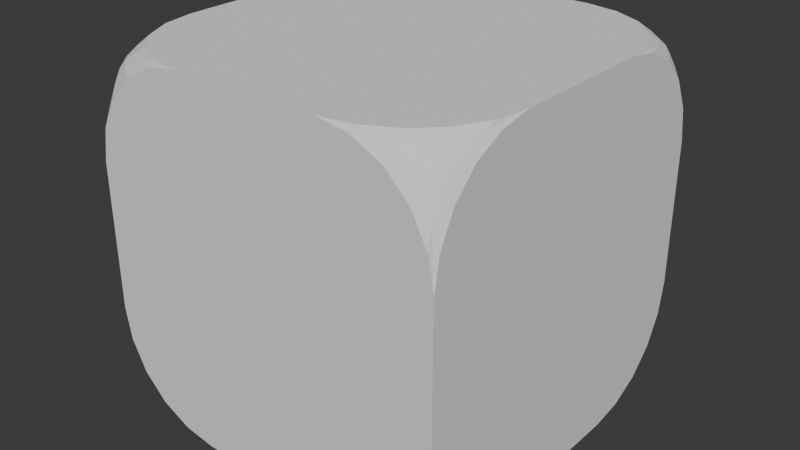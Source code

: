 # Source: TestInteractable.blend  (saved by Blender 4.0.36; exported with 4.5.12 LTS)
import bpy
from mathutils import Matrix  # noqa: F401  (used for matrix-valued properties, if any)

bpy.ops.wm.read_factory_settings(use_empty=True)
scene = bpy.context.scene
scene.name = 'Scene'

# ---- collections
col_collection = bpy.data.collections.new('Collection'); scene.collection.children.link(col_collection)

# ---- world
world_world = bpy.data.worlds.new('World'); scene.world = world_world
world_world.use_nodes = True; world_world.node_tree.nodes.clear()
_N = world_world.node_tree.nodes; _L = world_world.node_tree.links
n0 = _N.new('ShaderNodeOutputWorld'); n0.name = 'World Output'; n0.location = (300, 300)
n1 = _N.new('ShaderNodeBackground'); n1.name = 'Background'; n1.location = (10, 300)
n1.inputs[0].default_value = (0.05088, 0.05088, 0.05088, 1.0)
_L.new(n1.outputs[0], n0.inputs[0])
n0.is_active_output = True
world_world.color = (0.05088, 0.05088, 0.05088)
world_world.use_sun_shadow = False
world_world.sun_shadow_jitter_overblur = 0.0

# ---- meshes
me_cube_001 = bpy.data.meshes.new('Cube.001')
me_cube_001.from_pydata([(-0.2036, -0.5, -0.5), (-0.5, -0.5, -0.2036), (-0.5, -0.2036, -0.5), (-0.2948, -0.5, -0.4842), (-0.3773, -0.5, -0.4427), (-0.2948, -0.4842, -0.5), (-0.3541, -0.4793, -0.4806), (-0.4084, -0.481, -0.4513), (-0.3773, -0.4427, -0.5), (-0.4082, -0.4505, -0.481), (-0.4354, -0.4591, -0.4591), (-0.5, -0.4842, -0.2948), (-0.5, -0.4427, -0.3773), (-0.4842, -0.5, -0.2948), (-0.4793, -0.4806, -0.3541), (-0.481, -0.4513, -0.4084), (-0.4427, -0.5, -0.3773), (-0.4505, -0.481, -0.4082), (-0.4591, -0.4591, -0.4354), (-0.4842, -0.2948, -0.5), (-0.4427, -0.3773, -0.5), (-0.5, -0.2948, -0.4842), (-0.4806, -0.3541, -0.4793), (-0.4513, -0.4084, -0.481), (-0.5, -0.3773, -0.4427), (-0.481, -0.4082, -0.4505), (-0.4591, -0.4354, -0.4591), (-0.2036, -0.5, 0.5), (-0.5, -0.2036, 0.5), (-0.5, -0.5, 0.2036), (-0.2948, -0.4842, 0.5), (-0.3773, -0.4427, 0.5), (-0.2948, -0.5, 0.4842), (-0.3541, -0.4806, 0.4793), (-0.4084, -0.4513, 0.481), (-0.3773, -0.5, 0.4427), (-0.4082, -0.481, 0.4505), (-0.4354, -0.4591, 0.4591), (-0.5, -0.2948, 0.4842), (-0.5, -0.3773, 0.4427), (-0.4842, -0.2948, 0.5), (-0.4793, -0.3541, 0.4806), (-0.481, -0.4084, 0.4513), (-0.4427, -0.3773, 0.5), (-0.4505, -0.4082, 0.481), (-0.4591, -0.4354, 0.4591), (-0.4842, -0.5, 0.2948), (-0.4427, -0.5, 0.3773), (-0.5, -0.4842, 0.2948), (-0.4806, -0.4793, 0.3541), (-0.4513, -0.481, 0.4084), (-0.5, -0.4427, 0.3773), (-0.481, -0.4505, 0.4082), (-0.4591, -0.4591, 0.4354), (-0.5, 0.2036, -0.5), (-0.5, 0.5, -0.2036), (-0.2036, 0.5, -0.5), (-0.5, 0.2948, -0.4842), (-0.5, 0.3773, -0.4427), (-0.4842, 0.2948, -0.5), (-0.4793, 0.3541, -0.4806), (-0.481, 0.4084, -0.4513), (-0.4427, 0.3773, -0.5), (-0.4505, 0.4082, -0.481), (-0.4591, 0.4354, -0.4591), (-0.4842, 0.5, -0.2948), (-0.4427, 0.5, -0.3773), (-0.5, 0.4842, -0.2948), (-0.4806, 0.4793, -0.3541), (-0.4513, 0.481, -0.4084), (-0.5, 0.4427, -0.3773), (-0.481, 0.4505, -0.4082), (-0.4591, 0.4591, -0.4354), (-0.2948, 0.4842, -0.5), (-0.3773, 0.4427, -0.5), (-0.2948, 0.5, -0.4842), (-0.3541, 0.4806, -0.4793), (-0.4084, 0.4513, -0.481), (-0.3773, 0.5, -0.4427), (-0.4082, 0.481, -0.4505), (-0.4354, 0.4591, -0.4591), (-0.2036, 0.5, 0.5), (-0.5, 0.5, 0.2036), (-0.5, 0.2036, 0.5), (-0.2948, 0.5, 0.4842), (-0.3773, 0.5, 0.4427), (-0.2948, 0.4842, 0.5), (-0.3541, 0.4793, 0.4806), (-0.4084, 0.481, 0.4513), (-0.3773, 0.4427, 0.5), (-0.4082, 0.4505, 0.481), (-0.4354, 0.4591, 0.4591), (-0.5, 0.4842, 0.2948), (-0.5, 0.4427, 0.3773), (-0.4842, 0.5, 0.2948), (-0.4793, 0.4806, 0.3541), (-0.481, 0.4513, 0.4084), (-0.4427, 0.5, 0.3773), (-0.4505, 0.481, 0.4082), (-0.4591, 0.4591, 0.4354), (-0.4842, 0.2948, 0.5), (-0.4427, 0.3773, 0.5), (-0.5, 0.2948, 0.4842), (-0.4806, 0.3541, 0.4793), (-0.4513, 0.4084, 0.481), (-0.5, 0.3773, 0.4427), (-0.481, 0.4082, 0.4505), (-0.4591, 0.4354, 0.4591), (0.5, -0.2036, -0.5), (0.5, -0.5, -0.2036), (0.2036, -0.5, -0.5), (0.5, -0.2948, -0.4842), (0.5, -0.3773, -0.4427), (0.4842, -0.2948, -0.5), (0.4793, -0.3541, -0.4806), (0.481, -0.4084, -0.4513), (0.4427, -0.3773, -0.5), (0.4505, -0.4082, -0.481), (0.4591, -0.4354, -0.4591), (0.4842, -0.5, -0.2948), (0.4427, -0.5, -0.3773), (0.5, -0.4842, -0.2948), (0.4806, -0.4793, -0.3541), (0.4513, -0.481, -0.4084), (0.5, -0.4427, -0.3773), (0.481, -0.4505, -0.4082), (0.4591, -0.4591, -0.4354), (0.2948, -0.4842, -0.5), (0.3773, -0.4427, -0.5), (0.2948, -0.5, -0.4842), (0.3541, -0.4806, -0.4793), (0.4084, -0.4513, -0.481), (0.3773, -0.5, -0.4427), (0.4082, -0.481, -0.4505), (0.4354, -0.4591, -0.4591), (0.2036, -0.5, 0.5), (0.5, -0.5, 0.2036), (0.5, -0.2036, 0.5), (0.2948, -0.5, 0.4842), (0.3773, -0.5, 0.4427), (0.2948, -0.4842, 0.5), (0.3541, -0.4793, 0.4806), (0.4084, -0.481, 0.4513), (0.3773, -0.4427, 0.5), (0.4082, -0.4505, 0.481), (0.4354, -0.4591, 0.4591), (0.5, -0.4842, 0.2948), (0.5, -0.4427, 0.3773), (0.4842, -0.5, 0.2948), (0.4793, -0.4806, 0.3541), (0.481, -0.4513, 0.4084), (0.4427, -0.5, 0.3773), (0.4505, -0.481, 0.4082), (0.4591, -0.4591, 0.4354), (0.4842, -0.2948, 0.5), (0.4427, -0.3773, 0.5), (0.5, -0.2948, 0.4842), (0.4806, -0.3541, 0.4793), (0.4513, -0.4084, 0.481), (0.5, -0.3773, 0.4427), (0.481, -0.4082, 0.4505), (0.4591, -0.4354, 0.4591), (0.2036, 0.5, -0.5), (0.5, 0.5, -0.2036), (0.5, 0.2036, -0.5), (0.2948, 0.5, -0.4842), (0.3773, 0.5, -0.4427), (0.2948, 0.4842, -0.5), (0.3541, 0.4793, -0.4806), (0.4084, 0.481, -0.4513), (0.3773, 0.4427, -0.5), (0.4082, 0.4505, -0.481), (0.4354, 0.4591, -0.4591), (0.5, 0.4842, -0.2948), (0.5, 0.4427, -0.3773), (0.4842, 0.5, -0.2948), (0.4793, 0.4806, -0.3541), (0.481, 0.4513, -0.4084), (0.4427, 0.5, -0.3773), (0.4505, 0.481, -0.4082), (0.4591, 0.4591, -0.4354), (0.4842, 0.2948, -0.5), (0.4427, 0.3773, -0.5), (0.5, 0.2948, -0.4842), (0.4806, 0.3541, -0.4793), (0.4513, 0.4084, -0.481), (0.5, 0.3773, -0.4427), (0.481, 0.4082, -0.4505), (0.4591, 0.4354, -0.4591), (0.5, 0.2036, 0.5), (0.5, 0.5, 0.2036), (0.2036, 0.5, 0.5), (0.5, 0.2948, 0.4842), (0.5, 0.3773, 0.4427), (0.4842, 0.2948, 0.5), (0.4793, 0.3541, 0.4806), (0.481, 0.4084, 0.4513), (0.4427, 0.3773, 0.5), (0.4505, 0.4082, 0.481), (0.4591, 0.4354, 0.4591), (0.4842, 0.5, 0.2948), (0.4427, 0.5, 0.3773), (0.5, 0.4842, 0.2948), (0.4806, 0.4793, 0.3541), (0.4513, 0.481, 0.4084), (0.5, 0.4427, 0.3773), (0.481, 0.4505, 0.4082), (0.4591, 0.4591, 0.4354), (0.2948, 0.4842, 0.5), (0.3773, 0.4427, 0.5), (0.2948, 0.5, 0.4842), (0.3541, 0.4806, 0.4793), (0.4084, 0.4513, 0.481), (0.3773, 0.5, 0.4427), (0.4082, 0.481, 0.4505), (0.4354, 0.4591, 0.4591)], [], [(110, 129, 132, 120, 119, 109, 136, 148, 151, 139, 138, 135, 27, 32, 35, 47, 46, 29, 1, 13, 16, 4, 3, 0), (164, 183, 186, 174, 173, 163, 190, 202, 205, 193, 192, 189, 137, 156, 159, 147, 146, 136, 109, 121, 124, 112, 111, 108), (189, 194, 197, 209, 208, 191, 81, 86, 89, 101, 100, 83, 28, 40, 43, 31, 30, 27, 135, 140, 143, 155, 154, 137), (2, 21, 24, 12, 11, 1, 29, 48, 51, 39, 38, 28, 83, 102, 105, 93, 92, 82, 55, 67, 70, 58, 57, 54), (56, 75, 78, 66, 65, 55, 82, 94, 97, 85, 84, 81, 191, 210, 213, 201, 200, 190, 163, 175, 178, 166, 165, 162), (0, 3, 6, 5), (3, 4, 7, 6), (4, 16, 17, 7), (5, 6, 9, 8), (6, 7, 10, 9), (7, 17, 18, 10), (1, 11, 14, 13), (11, 12, 15, 14), (12, 24, 25, 15), (13, 14, 17, 16), (14, 15, 18, 17), (15, 25, 26, 18), (2, 19, 22, 21), (19, 20, 23, 22), (20, 8, 9, 23), (21, 22, 25, 24), (22, 23, 26, 25), (23, 9, 10, 26), (10, 18, 26), (27, 30, 33, 32), (30, 31, 34, 33), (31, 43, 44, 34), (32, 33, 36, 35), (33, 34, 37, 36), (34, 44, 45, 37), (28, 38, 41, 40), (38, 39, 42, 41), (39, 51, 52, 42), (40, 41, 44, 43), (41, 42, 45, 44), (42, 52, 53, 45), (29, 46, 49, 48), (46, 47, 50, 49), (47, 35, 36, 50), (48, 49, 52, 51), (49, 50, 53, 52), (50, 36, 37, 53), (37, 45, 53), (54, 57, 60, 59), (57, 58, 61, 60), (58, 70, 71, 61), (59, 60, 63, 62), (60, 61, 64, 63), (61, 71, 72, 64), (55, 65, 68, 67), (65, 66, 69, 68), (66, 78, 79, 69), (67, 68, 71, 70), (68, 69, 72, 71), (69, 79, 80, 72), (56, 73, 76, 75), (73, 74, 77, 76), (74, 62, 63, 77), (75, 76, 79, 78), (76, 77, 80, 79), (77, 63, 64, 80), (64, 72, 80), (81, 84, 87, 86), (84, 85, 88, 87), (85, 97, 98, 88), (86, 87, 90, 89), (87, 88, 91, 90), (88, 98, 99, 91), (82, 92, 95, 94), (92, 93, 96, 95), (93, 105, 106, 96), (94, 95, 98, 97), (95, 96, 99, 98), (96, 106, 107, 99), (83, 100, 103, 102), (100, 101, 104, 103), (101, 89, 90, 104), (102, 103, 106, 105), (103, 104, 107, 106), (104, 90, 91, 107), (91, 99, 107), (108, 111, 114, 113), (111, 112, 115, 114), (112, 124, 125, 115), (113, 114, 117, 116), (114, 115, 118, 117), (115, 125, 126, 118), (109, 119, 122, 121), (119, 120, 123, 122), (120, 132, 133, 123), (121, 122, 125, 124), (122, 123, 126, 125), (123, 133, 134, 126), (110, 127, 130, 129), (127, 128, 131, 130), (128, 116, 117, 131), (129, 130, 133, 132), (130, 131, 134, 133), (131, 117, 118, 134), (118, 126, 134), (135, 138, 141, 140), (138, 139, 142, 141), (139, 151, 152, 142), (140, 141, 144, 143), (141, 142, 145, 144), (142, 152, 153, 145), (136, 146, 149, 148), (146, 147, 150, 149), (147, 159, 160, 150), (148, 149, 152, 151), (149, 150, 153, 152), (150, 160, 161, 153), (137, 154, 157, 156), (154, 155, 158, 157), (155, 143, 144, 158), (156, 157, 160, 159), (157, 158, 161, 160), (158, 144, 145, 161), (145, 153, 161), (162, 165, 168, 167), (165, 166, 169, 168), (166, 178, 179, 169), (167, 168, 171, 170), (168, 169, 172, 171), (169, 179, 180, 172), (163, 173, 176, 175), (173, 174, 177, 176), (174, 186, 187, 177), (175, 176, 179, 178), (176, 177, 180, 179), (177, 187, 188, 180), (164, 181, 184, 183), (181, 182, 185, 184), (182, 170, 171, 185), (183, 184, 187, 186), (184, 185, 188, 187), (185, 171, 172, 188), (172, 180, 188), (189, 192, 195, 194), (192, 193, 196, 195), (193, 205, 206, 196), (194, 195, 198, 197), (195, 196, 199, 198), (196, 206, 207, 199), (190, 200, 203, 202), (200, 201, 204, 203), (201, 213, 214, 204), (202, 203, 206, 205), (203, 204, 207, 206), (204, 214, 215, 207), (191, 208, 211, 210), (208, 209, 212, 211), (209, 197, 198, 212), (210, 211, 214, 213), (211, 212, 215, 214), (212, 198, 199, 215), (199, 207, 215), (54, 59, 62, 74, 73, 56, 162, 167, 170, 182, 181, 164, 108, 113, 116, 128, 127, 110, 0, 5, 8, 20, 19, 2)])
_uv = me_cube_001.uv_layers.new(name='UVMap')
_uv.uv.foreach_set('vector', [0.375, 0.8241, 0.379, 0.8013, 0.3893, 0.7807, 0.4057, 0.7643, 0.4263, 0.754, 0.4491, 0.75, 0.5509, 0.75, 0.5737, 0.754, 0.5943, 0.7643, 0.6107, 0.7807, 0.621, 0.8013, 0.625, 0.8241, 0.625, 0.9259, 0.621, 0.9487, 0.6107, 0.9693, 0.5943, 0.9857, 0.5737, 0.996, 0.5509, 1.0, 0.4491, 1.0, 0.4263, 0.996, 0.4057, 0.9857, 0.3893, 0.9693, 0.379, 0.9487, 0.375, 0.9259, 0.375, 0.5741, 0.379, 0.5513, 0.3893, 0.5307, 0.4057, 0.5143, 0.4263, 0.504, 0.4491, 0.5, 0.5509, 0.5, 0.5737, 0.504, 0.5943, 0.5143, 0.6107, 0.5307, 0.621, 0.5513, 0.625, 0.5741, 0.625, 0.6759, 0.621, 0.6987, 0.6107, 0.7193, 0.5943, 0.7357, 0.5737, 0.746, 0.5509, 0.75, 0.4491, 0.75, 0.4263, 0.746, 0.4057, 0.7357, 0.3893, 0.7193, 0.379, 0.6987, 0.375, 0.6759, 0.625, 0.5741, 0.629, 0.5513, 0.6393, 0.5307, 0.6557, 0.5143, 0.6763, 0.504, 0.6991, 0.5, 0.8009, 0.5, 0.8237, 0.504, 0.8443, 0.5143, 0.8607, 0.5307, 0.871, 0.5513, 0.875, 0.5741, 0.875, 0.6759, 0.871, 0.6987, 0.8607, 0.7193, 0.8443, 0.7357, 0.8237, 0.746, 0.8009, 0.75, 0.6991, 0.75, 0.6763, 0.746, 0.6557, 0.7357, 0.6393, 0.7193, 0.629, 0.6987, 0.625, 0.6759, 0.375, 0.0741, 0.379, 0.0513, 0.3893, 0.03069, 0.4057, 0.01433, 0.4263, 0.003954, 0.4491, 0.0, 0.5509, 0.0, 0.5737, 0.003954, 0.5943, 0.01433, 0.6107, 0.03069, 0.621, 0.0513, 0.625, 0.0741, 0.625, 0.1759, 0.621, 0.1987, 0.6107, 0.2193, 0.5943, 0.2357, 0.5737, 0.246, 0.5509, 0.25, 0.4491, 0.25, 0.4263, 0.246, 0.4057, 0.2357, 0.3893, 0.2193, 0.379, 0.1987, 0.375, 0.1759, 0.375, 0.3241, 0.379, 0.3013, 0.3893, 0.2807, 0.4057, 0.2643, 0.4263, 0.254, 0.4491, 0.25, 0.5509, 0.25, 0.5737, 0.254, 0.5943, 0.2643, 0.6107, 0.2807, 0.621, 0.3013, 0.625, 0.3241, 0.625, 0.4259, 0.621, 0.4487, 0.6107, 0.4693, 0.5943, 0.4857, 0.5737, 0.496, 0.5509, 0.5, 0.4491, 0.5, 0.4263, 0.496, 0.4057, 0.4857, 0.3893, 0.4693, 0.379, 0.4487, 0.375, 0.4259, 0.375, 0.9259, 0.379, 0.9487, 0.375, 0.9635, 0.375, 0.9487, 0.379, 0.9487, 0.3893, 0.9693, 0.3872, 0.9771, 0.3799, 0.9635, 0.3893, 0.9693, 0.4057, 0.9857, 0.398, 0.9876, 0.3872, 0.9771, 0.375, 0.9487, 0.3799, 0.9635, 0.3798, 0.977, 0.375, 0.9693, 0.375, 0.9635, 0.3872, 0.9771, 0.375, 0.9839, 0.3798, 0.977, 0.3872, 0.9771, 0.398, 0.9876, 0.3911, 1.0, 0.375, 0.9839, 0.4491, 0.0, 0.4263, 0.003954, 0.4115, 0.0, 0.4263, 0.0, 0.4263, 0.003954, 0.4057, 0.01433, 0.3979, 0.01217, 0.4115, 0.004859, 0.4057, 0.01433, 0.3893, 0.03069, 0.3874, 0.02296, 0.3979, 0.01217, 0.4263, 0.0, 0.4115, 0.004859, 0.398, 0.004754, 0.4057, 0.0, 0.4115, 0.0, 0.3979, 0.01217, 0.3911, 0.0, 0.398, 0.004754, 0.3979, 0.01217, 0.3874, 0.02296, 0.375, 0.01615, 0.3911, 0.0, 0.125, 0.6759, 0.129, 0.6987, 0.125, 0.7135, 0.125, 0.6987, 0.129, 0.6987, 0.1393, 0.7193, 0.1372, 0.7271, 0.1299, 0.7135, 0.1393, 0.7193, 0.1557, 0.7357, 0.148, 0.7376, 0.1372, 0.7271, 0.125, 0.6987, 0.1299, 0.7135, 0.1298, 0.727, 0.125, 0.7193, 0.125, 0.7135, 0.1372, 0.7271, 0.125, 0.7339, 0.1298, 0.727, 0.1372, 0.7271, 0.148, 0.7376, 0.1411, 0.75, 0.125, 0.7339, 0.1411, 0.7398, 0.3911, 0.9898, 0.3852, 0.01615, 0.8009, 0.75, 0.8237, 0.746, 0.8385, 0.75, 0.8237, 0.75, 0.8237, 0.746, 0.8443, 0.7357, 0.8521, 0.7378, 0.8385, 0.7451, 0.8443, 0.7357, 0.8607, 0.7193, 0.8626, 0.727, 0.8521, 0.7378, 0.8237, 0.75, 0.8385, 0.7451, 0.852, 0.7452, 0.8443, 0.75, 0.8385, 0.75, 0.8521, 0.7378, 0.8589, 0.75, 0.852, 0.7452, 0.8521, 0.7378, 0.8626, 0.727, 0.875, 0.7339, 0.8589, 0.75, 0.625, 0.0741, 0.621, 0.0513, 0.625, 0.03647, 0.625, 0.0513, 0.621, 0.0513, 0.6107, 0.03069, 0.6128, 0.02289, 0.6201, 0.03647, 0.6107, 0.03069, 0.5943, 0.01433, 0.602, 0.01237, 0.6128, 0.02289, 0.625, 0.0513, 0.6201, 0.03647, 0.6202, 0.02296, 0.625, 0.03069, 0.625, 0.03647, 0.6128, 0.02289, 0.625, 0.01615, 0.6202, 0.02296, 0.6128, 0.02289, 0.602, 0.01237, 0.6089, 0.0, 0.625, 0.01615, 0.5509, 1.0, 0.5737, 0.996, 0.5885, 1.0, 0.5737, 1.0, 0.5737, 0.996, 0.5943, 0.9857, 0.6021, 0.9878, 0.5885, 0.9951, 0.5943, 0.9857, 0.6107, 0.9693, 0.6126, 0.977, 0.6021, 0.9878, 0.5737, 1.0, 0.5885, 0.9951, 0.602, 0.9952, 0.5943, 1.0, 0.5885, 1.0, 0.6021, 0.9878, 0.6089, 1.0, 0.602, 0.9952, 0.6021, 0.9878, 0.6126, 0.977, 0.625, 0.9839, 0.6089, 1.0, 0.6148, 0.9839, 0.8648, 0.7339, 0.6089, 0.01023, 0.375, 0.1759, 0.379, 0.1987, 0.375, 0.2135, 0.375, 0.1987, 0.379, 0.1987, 0.3893, 0.2193, 0.3872, 0.2271, 0.3799, 0.2135, 0.3893, 0.2193, 0.4057, 0.2357, 0.398, 0.2376, 0.3872, 0.2271, 0.375, 0.1987, 0.3799, 0.2135, 0.3798, 0.227, 0.375, 0.2193, 0.375, 0.2135, 0.3872, 0.2271, 0.375, 0.2339, 0.3798, 0.227, 0.3872, 0.2271, 0.398, 0.2376, 0.3911, 0.25, 0.375, 0.2339, 0.4491, 0.25, 0.4263, 0.254, 0.4115, 0.25, 0.4263, 0.246, 0.4263, 0.254, 0.4057, 0.2643, 0.3979, 0.2622, 0.4115, 0.2549, 0.4057, 0.2643, 0.3893, 0.2807, 0.3874, 0.273, 0.3979, 0.2622, 0.4263, 0.25, 0.4115, 0.2549, 0.398, 0.2548, 0.4057, 0.25, 0.4115, 0.25, 0.3979, 0.2622, 0.3911, 0.25, 0.398, 0.2376, 0.3979, 0.2622, 0.3874, 0.273, 0.375, 0.2661, 0.3911, 0.25, 0.1991, 0.5, 0.1763, 0.504, 0.1615, 0.5, 0.1763, 0.5, 0.1763, 0.504, 0.1557, 0.5143, 0.1479, 0.5122, 0.1615, 0.5049, 0.1557, 0.5143, 0.1393, 0.5307, 0.1374, 0.523, 0.1479, 0.5122, 0.1763, 0.5, 0.1615, 0.5049, 0.148, 0.5048, 0.1557, 0.5, 0.1615, 0.5, 0.1479, 0.5122, 0.1411, 0.5, 0.148, 0.5048, 0.1479, 0.5122, 0.1374, 0.523, 0.125, 0.5161, 0.1411, 0.5, 0.1352, 0.5161, 0.3911, 0.2398, 0.3852, 0.2661, 0.625, 0.3241, 0.621, 0.3013, 0.625, 0.2865, 0.625, 0.3013, 0.621, 0.3013, 0.6107, 0.2807, 0.6128, 0.2729, 0.6201, 0.2865, 0.6107, 0.2807, 0.5943, 0.2643, 0.602, 0.2624, 0.6128, 0.2729, 0.625, 0.3013, 0.6201, 0.2865, 0.6202, 0.273, 0.625, 0.2807, 0.625, 0.2865, 0.6128, 0.2729, 0.625, 0.2661, 0.6202, 0.273, 0.6128, 0.2729, 0.602, 0.2624, 0.6089, 0.25, 0.625, 0.2661, 0.5509, 0.25, 0.5737, 0.246, 0.5885, 0.25, 0.5737, 0.254, 0.5737, 0.246, 0.5943, 0.2357, 0.6021, 0.2378, 0.5885, 0.2451, 0.5943, 0.2357, 0.6107, 0.2193, 0.6126, 0.227, 0.6021, 0.2378, 0.5737, 0.25, 0.5885, 0.2451, 0.602, 0.2452, 0.5943, 0.25, 0.5885, 0.25, 0.6021, 0.2378, 0.6089, 0.25, 0.602, 0.2624, 0.6021, 0.2378, 0.6126, 0.227, 0.625, 0.2339, 0.6089, 0.25, 0.875, 0.5741, 0.871, 0.5513, 0.875, 0.5365, 0.875, 0.5513, 0.871, 0.5513, 0.8607, 0.5307, 0.8628, 0.5229, 0.8701, 0.5365, 0.8607, 0.5307, 0.8443, 0.5143, 0.852, 0.5124, 0.8628, 0.5229, 0.875, 0.5513, 0.8701, 0.5365, 0.8702, 0.523, 0.875, 0.5307, 0.875, 0.5365, 0.8628, 0.5229, 0.875, 0.5161, 0.8702, 0.523, 0.8628, 0.5229, 0.852, 0.5124, 0.8589, 0.5, 0.875, 0.5161, 0.8589, 0.5102, 0.6089, 0.2602, 0.6148, 0.2339, 0.375, 0.6759, 0.379, 0.6987, 0.375, 0.7135, 0.371, 0.6987, 0.379, 0.6987, 0.3893, 0.7193, 0.3872, 0.7271, 0.3799, 0.7135, 0.3893, 0.7193, 0.4057, 0.7357, 0.398, 0.7376, 0.3872, 0.7271, 0.375, 0.6987, 0.3799, 0.7135, 0.3798, 0.727, 0.375, 0.7193, 0.375, 0.7135, 0.3872, 0.7271, 0.375, 0.7339, 0.3626, 0.727, 0.3872, 0.7271, 0.398, 0.7376, 0.3911, 0.75, 0.375, 0.7339, 0.4491, 0.75, 0.4263, 0.754, 0.4115, 0.75, 0.4263, 0.746, 0.4263, 0.754, 0.4057, 0.7643, 0.3979, 0.7622, 0.4115, 0.7549, 0.4057, 0.7643, 0.3893, 0.7807, 0.3874, 0.773, 0.3979, 0.7622, 0.4263, 0.75, 0.4115, 0.7549, 0.398, 0.7548, 0.4057, 0.75, 0.4115, 0.75, 0.3979, 0.7622, 0.3911, 0.75, 0.398, 0.7376, 0.3979, 0.7622, 0.3874, 0.773, 0.375, 0.7661, 0.3911, 0.75, 0.3009, 0.75, 0.3237, 0.746, 0.3385, 0.75, 0.3237, 0.75, 0.3237, 0.746, 0.3443, 0.7357, 0.3521, 0.7378, 0.3385, 0.7451, 0.3443, 0.7357, 0.3607, 0.7193, 0.3626, 0.727, 0.3521, 0.7378, 0.3237, 0.75, 0.3385, 0.7451, 0.352, 0.7452, 0.3443, 0.75, 0.3385, 0.75, 0.3521, 0.7378, 0.3589, 0.75, 0.352, 0.7452, 0.3521, 0.7378, 0.3626, 0.727, 0.375, 0.7339, 0.3589, 0.75, 0.3648, 0.7339, 0.3911, 0.7398, 0.3852, 0.7661, 0.625, 0.8241, 0.621, 0.8013, 0.625, 0.7865, 0.625, 0.8013, 0.621, 0.8013, 0.6107, 0.7807, 0.6128, 0.7729, 0.6201, 0.7865, 0.6107, 0.7807, 0.5943, 0.7643, 0.602, 0.7624, 0.6128, 0.7729, 0.625, 0.8013, 0.6201, 0.7865, 0.6202, 0.773, 0.625, 0.7807, 0.625, 0.7865, 0.6128, 0.7729, 0.625, 0.7661, 0.6202, 0.773, 0.6128, 0.7729, 0.602, 0.7624, 0.6089, 0.75, 0.625, 0.7661, 0.5509, 0.75, 0.5737, 0.746, 0.5885, 0.75, 0.5737, 0.754, 0.5737, 0.746, 0.5943, 0.7357, 0.6021, 0.7378, 0.5885, 0.7451, 0.5943, 0.7357, 0.6107, 0.7193, 0.6126, 0.727, 0.6021, 0.7378, 0.5737, 0.75, 0.5885, 0.7451, 0.602, 0.7452, 0.5943, 0.75, 0.5885, 0.75, 0.6021, 0.7378, 0.6089, 0.75, 0.602, 0.7624, 0.6021, 0.7378, 0.6126, 0.727, 0.625, 0.7339, 0.6089, 0.75, 0.625, 0.6759, 0.629, 0.6987, 0.625, 0.7135, 0.621, 0.6987, 0.629, 0.6987, 0.6393, 0.7193, 0.6372, 0.7271, 0.6299, 0.7135, 0.6393, 0.7193, 0.6557, 0.7357, 0.648, 0.7376, 0.6372, 0.7271, 0.625, 0.6987, 0.6299, 0.7135, 0.6298, 0.727, 0.625, 0.7193, 0.625, 0.7135, 0.6372, 0.7271, 0.625, 0.7339, 0.6126, 0.727, 0.6372, 0.7271, 0.648, 0.7376, 0.6411, 0.75, 0.625, 0.7339, 0.6411, 0.7398, 0.6089, 0.7602, 0.6148, 0.7339, 0.375, 0.4259, 0.379, 0.4487, 0.375, 0.4635, 0.375, 0.4487, 0.379, 0.4487, 0.3893, 0.4693, 0.3872, 0.4771, 0.3799, 0.4635, 0.3893, 0.4693, 0.4057, 0.4857, 0.398, 0.4876, 0.3872, 0.4771, 0.375, 0.4487, 0.3799, 0.4635, 0.3798, 0.477, 0.375, 0.4693, 0.375, 0.4635, 0.3872, 0.4771, 0.375, 0.4839, 0.3798, 0.477, 0.3872, 0.4771, 0.398, 0.4876, 0.3911, 0.5, 0.375, 0.4839, 0.4491, 0.5, 0.4263, 0.504, 0.4115, 0.5, 0.4263, 0.496, 0.4263, 0.504, 0.4057, 0.5143, 0.3979, 0.5122, 0.4115, 0.5049, 0.4057, 0.5143, 0.3893, 0.5307, 0.3874, 0.523, 0.3979, 0.5122, 0.4263, 0.5, 0.4115, 0.5049, 0.398, 0.5048, 0.4057, 0.5, 0.4115, 0.5, 0.3979, 0.5122, 0.3911, 0.5, 0.398, 0.4876, 0.3979, 0.5122, 0.3874, 0.523, 0.375, 0.5161, 0.3911, 0.5, 0.375, 0.5741, 0.371, 0.5513, 0.375, 0.5365, 0.379, 0.5513, 0.371, 0.5513, 0.3607, 0.5307, 0.3628, 0.5229, 0.3701, 0.5365, 0.3607, 0.5307, 0.3443, 0.5143, 0.352, 0.5124, 0.3628, 0.5229, 0.375, 0.5513, 0.3701, 0.5365, 0.3702, 0.523, 0.375, 0.5307, 0.375, 0.5365, 0.3628, 0.5229, 0.375, 0.5161, 0.3874, 0.523, 0.3628, 0.5229, 0.352, 0.5124, 0.3589, 0.5, 0.375, 0.5161, 0.3589, 0.5102, 0.3911, 0.4898, 0.3852, 0.5161, 0.625, 0.5741, 0.621, 0.5513, 0.625, 0.5365, 0.629, 0.5513, 0.621, 0.5513, 0.6107, 0.5307, 0.6128, 0.5229, 0.6201, 0.5365, 0.6107, 0.5307, 0.5943, 0.5143, 0.602, 0.5124, 0.6128, 0.5229, 0.625, 0.5513, 0.6201, 0.5365, 0.6202, 0.523, 0.625, 0.5307, 0.625, 0.5365, 0.6128, 0.5229, 0.625, 0.5161, 0.6374, 0.523, 0.6128, 0.5229, 0.602, 0.5124, 0.6089, 0.5, 0.625, 0.5161, 0.5509, 0.5, 0.5737, 0.496, 0.5885, 0.5, 0.5737, 0.504, 0.5737, 0.496, 0.5943, 0.4857, 0.6021, 0.4878, 0.5885, 0.4951, 0.5943, 0.4857, 0.6107, 0.4693, 0.6126, 0.477, 0.6021, 0.4878, 0.5737, 0.5, 0.5885, 0.4951, 0.602, 0.4952, 0.5943, 0.5, 0.5885, 0.5, 0.6021, 0.4878, 0.6089, 0.5, 0.602, 0.5124, 0.6021, 0.4878, 0.6126, 0.477, 0.625, 0.4839, 0.6089, 0.5, 0.6991, 0.5, 0.6763, 0.504, 0.6615, 0.5, 0.6763, 0.5, 0.6763, 0.504, 0.6557, 0.5143, 0.6479, 0.5122, 0.6615, 0.5049, 0.6557, 0.5143, 0.6393, 0.5307, 0.6374, 0.523, 0.6479, 0.5122, 0.6763, 0.5, 0.6615, 0.5049, 0.648, 0.5048, 0.6557, 0.5, 0.6615, 0.5, 0.6479, 0.5122, 0.6411, 0.5, 0.648, 0.5048, 0.6479, 0.5122, 0.6374, 0.523, 0.625, 0.5161, 0.6411, 0.5, 0.6352, 0.5161, 0.6089, 0.5102, 0.6148, 0.4839, 0.125, 0.5741, 0.129, 0.5513, 0.1393, 0.5307, 0.1557, 0.5143, 0.1763, 0.504, 0.1991, 0.5, 0.3009, 0.5, 0.3237, 0.504, 0.3443, 0.5143, 0.3607, 0.5307, 0.371, 0.5513, 0.375, 0.5741, 0.375, 0.6759, 0.371, 0.6987, 0.3607, 0.7193, 0.3443, 0.7357, 0.3237, 0.746, 0.3009, 0.75, 0.1991, 0.75, 0.1763, 0.746, 0.1557, 0.7357, 0.1393, 0.7193, 0.129, 0.6987, 0.125, 0.6759])
me_cube_001.update()

# ---- objects
ob_cube = bpy.data.objects.new('Cube', me_cube_001)

# ---- transforms, parenting, visibility, modifiers, constraints
ob_cube.location = (0.0, 0.0, 0.0)

# ---- collection membership
col_collection.objects.link(ob_cube)

# ---- scene / render settings (as saved in the file)
scene.frame_start = 1; scene.frame_end = 250; scene.frame_set(1)
scene.render.engine = 'BLENDER_EEVEE_NEXT'
scene.cycles.sampling_pattern = 'TABULATED_SOBOL'
bpy.context.view_layer.update()

# ---- added for rendering (the .blend has no active camera and no usable light): camera, sun
cam_auto = bpy.data.cameras.new('AutoCamera')
cam_auto.lens = 50.0
cam_auto.sensor_width = 36.0
cam_auto.clip_end = 1000.0
ob_auto_camera = bpy.data.objects.new('AutoCamera', cam_auto)
scene.collection.objects.link(ob_auto_camera)
ob_auto_camera.location = (1.60254, -1.92304, 1.28203)
ob_auto_camera.rotation_euler = (1.09748, -7.21219e-08, 0.694738)
scene.camera = ob_auto_camera
light_auto_sun = bpy.data.lights.new('AutoSun', 'SUN')
light_auto_sun.energy = 3.0
light_auto_sun.angle = 0.0523599
ob_auto_sun = bpy.data.objects.new('AutoSun', light_auto_sun)
scene.collection.objects.link(ob_auto_sun)
ob_auto_sun.rotation_euler = (0.872665, 0.174533, 0.523599)
bpy.context.view_layer.update()
